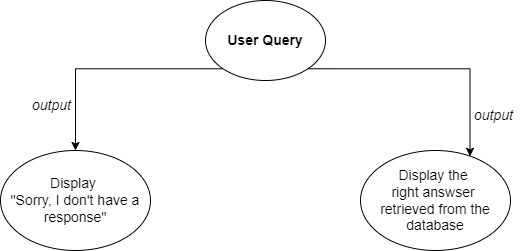

The diagram above was exported from draw.io. Its source (the exported page's mxGraphModel, read from the mxfile embedded in the PNG):
<mxGraphModel dx="1050" dy="557" grid="1" gridSize="10" guides="1" tooltips="1" connect="1" arrows="1" fold="1" page="1" pageScale="1" pageWidth="850" pageHeight="1400" math="0" shadow="0">
  <root>
    <mxCell id="0" />
    <mxCell id="1" parent="0" />
    <mxCell id="VDz159vJD32Welf3cm9k-15" style="edgeStyle=orthogonalEdgeStyle;rounded=0;orthogonalLoop=1;jettySize=auto;html=1;exitX=0;exitY=1;exitDx=0;exitDy=0;fontSize=14;" edge="1" parent="1" source="VDz159vJD32Welf3cm9k-7" target="VDz159vJD32Welf3cm9k-14">
      <mxGeometry relative="1" as="geometry" />
    </mxCell>
    <mxCell id="VDz159vJD32Welf3cm9k-7" value="User Query" style="ellipse;whiteSpace=wrap;html=1;fontSize=14;fontStyle=1" vertex="1" parent="1">
      <mxGeometry x="305" y="100" width="120" height="80" as="geometry" />
    </mxCell>
    <mxCell id="VDz159vJD32Welf3cm9k-13" value="Display the&amp;nbsp;&lt;div&gt;right answser&amp;nbsp;&lt;/div&gt;&lt;div&gt;retrieved from the database&lt;/div&gt;" style="ellipse;whiteSpace=wrap;html=1;fontSize=14;fontStyle=0" vertex="1" parent="1">
      <mxGeometry x="460" y="250" width="150" height="100" as="geometry" />
    </mxCell>
    <mxCell id="VDz159vJD32Welf3cm9k-14" value="Display&amp;nbsp;&lt;div&gt;&quot;Sorry, I don't have a response&quot;&lt;/div&gt;" style="ellipse;whiteSpace=wrap;html=1;fontSize=14;fontStyle=0" vertex="1" parent="1">
      <mxGeometry x="100" y="250" width="150" height="100" as="geometry" />
    </mxCell>
    <mxCell id="VDz159vJD32Welf3cm9k-16" style="edgeStyle=orthogonalEdgeStyle;rounded=0;orthogonalLoop=1;jettySize=auto;html=1;exitX=1;exitY=1;exitDx=0;exitDy=0;entryX=0.73;entryY=0.058;entryDx=0;entryDy=0;entryPerimeter=0;fontSize=14;" edge="1" parent="1" source="VDz159vJD32Welf3cm9k-7" target="VDz159vJD32Welf3cm9k-13">
      <mxGeometry relative="1" as="geometry" />
    </mxCell>
    <mxCell id="VDz159vJD32Welf3cm9k-17" value="output" style="text;html=1;align=center;verticalAlign=middle;resizable=0;points=[];autosize=1;strokeColor=none;fillColor=none;fontSize=14;fontStyle=2" vertex="1" parent="1">
      <mxGeometry x="121" y="190" width="60" height="30" as="geometry" />
    </mxCell>
    <mxCell id="VDz159vJD32Welf3cm9k-18" value="output" style="text;html=1;align=center;verticalAlign=middle;resizable=0;points=[];autosize=1;strokeColor=none;fillColor=none;fontSize=14;fontStyle=2" vertex="1" parent="1">
      <mxGeometry x="563" y="200" width="60" height="30" as="geometry" />
    </mxCell>
  </root>
</mxGraphModel>